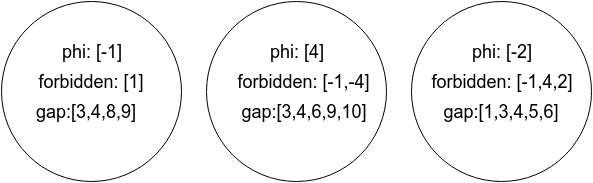

The diagram above was exported from draw.io. Its source (the exported page's mxGraphModel, read from the mxfile embedded in the PNG):
<mxGraphModel dx="1365" dy="714" grid="1" gridSize="10" guides="1" tooltips="1" connect="1" arrows="1" fold="1" page="1" pageScale="1" pageWidth="850" pageHeight="1100" background="#ffffff" math="0" shadow="0">
  <root>
    <mxCell id="0" />
    <mxCell id="1" parent="0" />
    <mxCell id="7bd6347b033d0ab8-1" value="" style="ellipse;whiteSpace=wrap;html=1;" vertex="1" parent="1">
      <mxGeometry x="245" y="80" width="180" height="180" as="geometry" />
    </mxCell>
    <mxCell id="7bd6347b033d0ab8-2" value="&lt;font style=&quot;font-size: 18px&quot;&gt;phi: [4]&lt;/font&gt;" style="text;html=1;strokeColor=none;fillColor=none;align=center;verticalAlign=middle;whiteSpace=wrap;" vertex="1" parent="1">
      <mxGeometry x="285" y="120" width="100" height="20" as="geometry" />
    </mxCell>
    <mxCell id="7bd6347b033d0ab8-3" value="&lt;font size=&quot;4&quot;&gt;&lt;span style=&quot;line-height: 21.6px&quot;&gt;forbidden: [-1,-4]&lt;/span&gt;&lt;/font&gt;" style="text;html=1;strokeColor=none;fillColor=none;align=center;verticalAlign=middle;whiteSpace=wrap;" vertex="1" parent="1">
      <mxGeometry x="275" y="150" width="135" height="20" as="geometry" />
    </mxCell>
    <mxCell id="7bd6347b033d0ab8-4" value="&lt;font style=&quot;font-size: 18px&quot;&gt;gap:[3,4,6,9,10]&lt;/font&gt;" style="text;html=1;strokeColor=none;fillColor=none;align=center;verticalAlign=middle;whiteSpace=wrap;" vertex="1" parent="1">
      <mxGeometry x="267" y="180" width="152" height="20" as="geometry" />
    </mxCell>
    <mxCell id="7bd6347b033d0ab8-5" value="" style="ellipse;whiteSpace=wrap;html=1;" vertex="1" parent="1">
      <mxGeometry x="40" y="80" width="180" height="180" as="geometry" />
    </mxCell>
    <mxCell id="7bd6347b033d0ab8-6" value="&lt;font style=&quot;font-size: 18px&quot;&gt;phi: [-1]&lt;/font&gt;" style="text;html=1;strokeColor=none;fillColor=none;align=center;verticalAlign=middle;whiteSpace=wrap;" vertex="1" parent="1">
      <mxGeometry x="80" y="120" width="100" height="20" as="geometry" />
    </mxCell>
    <mxCell id="7bd6347b033d0ab8-7" value="&lt;font size=&quot;4&quot;&gt;&lt;span style=&quot;line-height: 21.6px&quot;&gt;forbidden: [1]&lt;/span&gt;&lt;/font&gt;" style="text;html=1;strokeColor=none;fillColor=none;align=center;verticalAlign=middle;whiteSpace=wrap;" vertex="1" parent="1">
      <mxGeometry x="70" y="150" width="120" height="20" as="geometry" />
    </mxCell>
    <mxCell id="7bd6347b033d0ab8-8" value="&lt;font style=&quot;font-size: 18px&quot;&gt;gap:[3,4,8,9]&lt;/font&gt;" style="text;html=1;strokeColor=none;fillColor=none;align=center;verticalAlign=middle;whiteSpace=wrap;" vertex="1" parent="1">
      <mxGeometry x="48" y="180" width="152" height="20" as="geometry" />
    </mxCell>
    <mxCell id="7bd6347b033d0ab8-9" value="" style="ellipse;whiteSpace=wrap;html=1;" vertex="1" parent="1">
      <mxGeometry x="450" y="80" width="180" height="180" as="geometry" />
    </mxCell>
    <mxCell id="7bd6347b033d0ab8-10" value="&lt;font style=&quot;font-size: 18px&quot;&gt;phi: [-2]&lt;/font&gt;" style="text;html=1;strokeColor=none;fillColor=none;align=center;verticalAlign=middle;whiteSpace=wrap;" vertex="1" parent="1">
      <mxGeometry x="490" y="120" width="100" height="20" as="geometry" />
    </mxCell>
    <mxCell id="7bd6347b033d0ab8-11" value="&lt;font size=&quot;4&quot;&gt;&lt;span style=&quot;line-height: 21.6px&quot;&gt;forbidden: [-1,4,2]&lt;/span&gt;&lt;/font&gt;" style="text;html=1;strokeColor=none;fillColor=none;align=center;verticalAlign=middle;whiteSpace=wrap;" vertex="1" parent="1">
      <mxGeometry x="466" y="150" width="150" height="20" as="geometry" />
    </mxCell>
    <mxCell id="7bd6347b033d0ab8-12" value="&lt;font style=&quot;font-size: 18px&quot;&gt;gap:[1,3,4,5,6]&lt;/font&gt;" style="text;html=1;strokeColor=none;fillColor=none;align=center;verticalAlign=middle;whiteSpace=wrap;" vertex="1" parent="1">
      <mxGeometry x="464" y="180" width="152" height="20" as="geometry" />
    </mxCell>
  </root>
</mxGraphModel>